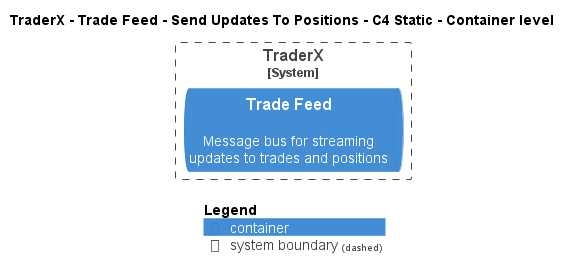

The diagram above was rendered by PlantUML. Its source (embedded in the PNG):
@startuml
!pragma layout smetana
!include ..\..\..\..\..\..\.c4s\C4_Container.puml

AddElementTag("state:new", $bgColor=green, $fontColor=#ffffff, $borderColor=green, $shadowing="False")
AddElementTag("state:changed", $bgColor=orange, $fontColor=#ffffff, $borderColor=orange, $shadowing="False")
AddElementTag("state:removed", $bgColor=red, $fontColor=#ffffff, $borderColor=red, $shadowing="False")

AddRelTag("state:new", $textColor=green, $lineColor=green)
AddRelTag("state:changed", $textColor=orange, $lineColor=orange)
AddRelTag("state:removed", $textColor=red, $lineColor=red)

SHOW_PERSON_PORTRAIT()
LAYOUT_TOP_DOWN()

skinparam linetype polyline

title TraderX - Trade Feed - Send Updates To Positions - C4 Static - Container level


System_Boundary(TraderX.SoftwareSystems.TraderX, "TraderX") {
    ContainerQueue(TraderX.SoftwareSystems.TraderX.Containers.TradeFeed, "Trade Feed", "", "Message bus for streaming updates to trades and positions")
}



SHOW_LEGEND()
@enduml